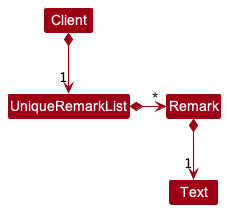

The diagram above was rendered by PlantUML. Its source (embedded in the PNG):
@startuml
!include style.puml
skinparam arrowThickness 1.1
skinparam arrowColor MODEL_COLOR
skinparam classBackgroundColor MODEL_COLOR

UniqueRemarkList *-right-> "*" Remark

Client *--> "1" UniqueRemarkList

Remark *--> "1" Text

@enduml